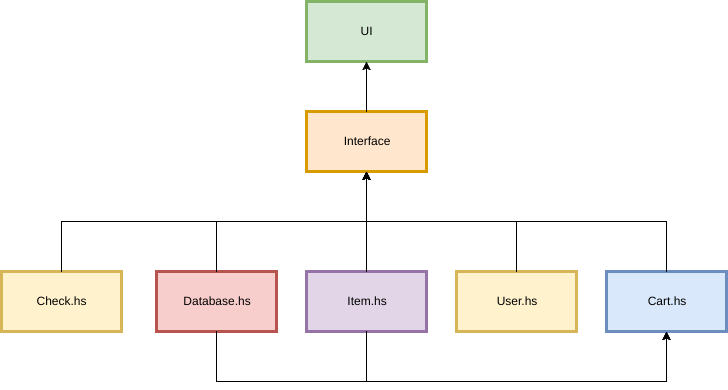

The diagram above was exported from draw.io. Its source (the exported page's mxGraphModel, read from the mxfile embedded in the PNG):
<mxGraphModel dx="1106" dy="578" grid="1" gridSize="10" guides="1" tooltips="1" connect="1" arrows="1" fold="1" page="0" pageScale="1" pageWidth="1169" pageHeight="826" background="#ffffff" math="0" shadow="0">
  <root>
    <mxCell id="0" style=";html=1;" />
    <mxCell id="1" style=";html=1;" parent="0" />
    <mxCell id="2" value="UI" style="whiteSpace=wrap;strokeWidth=3;html=1;fillColor=#d5e8d4;strokeColor=#82b366;" parent="1" vertex="1">
      <mxGeometry x="445" y="40" width="120" height="60" as="geometry" />
    </mxCell>
    <mxCell id="4" value="Interface" style="whiteSpace=wrap;strokeWidth=3;html=1;fillColor=#ffe6cc;strokeColor=#d79b00;" parent="1" vertex="1">
      <mxGeometry x="445" y="150" width="120" height="60" as="geometry" />
    </mxCell>
    <mxCell id="19" value="Database.hs" style="whiteSpace=wrap;strokeWidth=3;html=1;fillColor=#f8cecc;strokeColor=#b85450;" parent="1" vertex="1">
      <mxGeometry x="295" y="310" width="120" height="60" as="geometry" />
    </mxCell>
    <mxCell id="20" value="Item.hs" style="whiteSpace=wrap;strokeWidth=3;html=1;fillColor=#e1d5e7;strokeColor=#9673a6;" parent="1" vertex="1">
      <mxGeometry x="445" y="310" width="120" height="60" as="geometry" />
    </mxCell>
    <mxCell id="21" value="User.hs" style="whiteSpace=wrap;strokeWidth=3;html=1;fillColor=#fff2cc;strokeColor=#d6b656;" parent="1" vertex="1">
      <mxGeometry x="595" y="310" width="120" height="60" as="geometry" />
    </mxCell>
    <mxCell id="22" value="Cart.hs" style="whiteSpace=wrap;strokeWidth=3;html=1;fillColor=#dae8fc;strokeColor=#6c8ebf;" parent="1" vertex="1">
      <mxGeometry x="745" y="310" width="120" height="60" as="geometry" />
    </mxCell>
    <mxCell id="24" value="" style="edgeStyle=elbowEdgeStyle;elbow=vertical;rounded=0;html=1;" parent="1" source="4" target="2" edge="1">
      <mxGeometry width="100" height="100" relative="1" as="geometry">
        <mxPoint x="590" y="220" as="sourcePoint" />
        <mxPoint x="690" y="120" as="targetPoint" />
      </mxGeometry>
    </mxCell>
    <mxCell id="36" value="" style="edgeStyle=elbowEdgeStyle;elbow=vertical;rounded=0;html=1;entryX=0.5;entryY=1;" parent="1" source="19" target="4" edge="1">
      <mxGeometry width="100" height="100" relative="1" as="geometry">
        <mxPoint x="525" y="450" as="sourcePoint" />
        <mxPoint x="470" y="230" as="targetPoint" />
      </mxGeometry>
    </mxCell>
    <mxCell id="37" value="" style="edgeStyle=elbowEdgeStyle;elbow=vertical;rounded=0;html=1;entryX=0.5;entryY=1;" parent="1" source="20" target="4" edge="1">
      <mxGeometry width="100" height="100" relative="1" as="geometry">
        <mxPoint x="715" y="460" as="sourcePoint" />
        <mxPoint x="570" y="220" as="targetPoint" />
      </mxGeometry>
    </mxCell>
    <mxCell id="38" value="" style="edgeStyle=elbowEdgeStyle;elbow=vertical;rounded=0;html=1;entryX=0.5;entryY=1;" parent="1" source="21" target="4" edge="1">
      <mxGeometry width="100" height="100" relative="1" as="geometry">
        <mxPoint x="645" y="460" as="sourcePoint" />
        <mxPoint x="505" y="240" as="targetPoint" />
      </mxGeometry>
    </mxCell>
    <mxCell id="39" value="" style="edgeStyle=elbowEdgeStyle;elbow=vertical;rounded=0;html=1;" parent="1" source="22" target="4" edge="1">
      <mxGeometry width="100" height="100" relative="1" as="geometry">
        <mxPoint x="625" y="480" as="sourcePoint" />
        <mxPoint x="505" y="240" as="targetPoint" />
      </mxGeometry>
    </mxCell>
    <mxCell id="40" value="" style="endArrow=classic;html=1;exitX=0.5;exitY=1;entryX=0.5;entryY=1;rounded=0;" parent="1" source="19" target="22" edge="1">
      <mxGeometry width="50" height="50" relative="1" as="geometry">
        <mxPoint x="290" y="440" as="sourcePoint" />
        <mxPoint x="355" y="420" as="targetPoint" />
        <Array as="points">
          <mxPoint x="355" y="420" />
          <mxPoint x="805" y="420" />
        </Array>
      </mxGeometry>
    </mxCell>
    <mxCell id="41" value="" style="endArrow=classic;html=1;exitX=0.5;exitY=1;entryX=0.5;entryY=1;rounded=0;" parent="1" source="20" target="22" edge="1">
      <mxGeometry width="50" height="50" relative="1" as="geometry">
        <mxPoint x="290" y="480" as="sourcePoint" />
        <mxPoint x="505" y="400" as="targetPoint" />
        <Array as="points">
          <mxPoint x="505" y="420" />
          <mxPoint x="805" y="420" />
        </Array>
      </mxGeometry>
    </mxCell>
    <mxCell id="42" value="Check.hs" style="whiteSpace=wrap;strokeWidth=3;html=1;fillColor=#fff2cc;strokeColor=#d6b656;" parent="1" vertex="1">
      <mxGeometry x="140" y="310" width="120" height="60" as="geometry" />
    </mxCell>
    <mxCell id="44" value="" style="edgeStyle=elbowEdgeStyle;elbow=vertical;rounded=0;html=1;entryX=0.5;entryY=1;" parent="1" target="4" edge="1">
      <mxGeometry x="200" y="210" width="100" height="100" as="geometry">
        <mxPoint x="200" y="310" as="sourcePoint" />
        <mxPoint x="470" y="210" as="targetPoint" />
      </mxGeometry>
    </mxCell>
  </root>
</mxGraphModel>